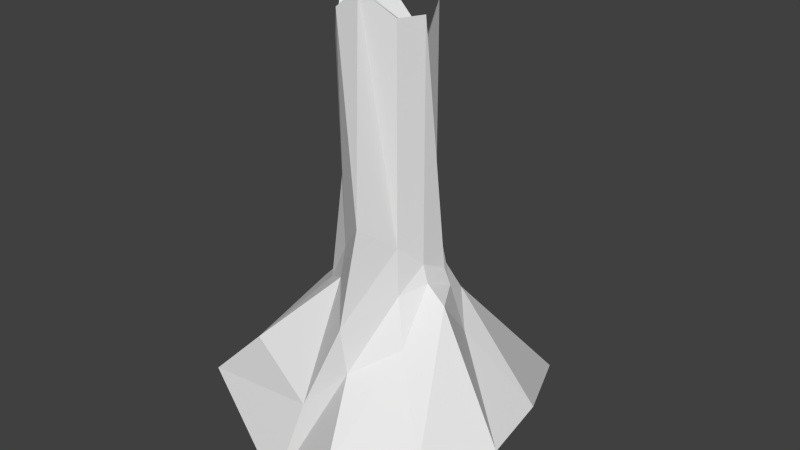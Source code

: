 # Source: 11Tree_2.blend  (saved by Blender 2.75.0; exported with 4.5.12 LTS)
import bpy
from mathutils import Matrix  # noqa: F401  (used for matrix-valued properties, if any)

bpy.ops.wm.read_factory_settings(use_empty=True)
scene = bpy.context.scene
scene.name = 'Scene'

# ---- collections
col_collection_1 = bpy.data.collections.new('Collection 1'); scene.collection.children.link(col_collection_1)

# ---- world
world_world = bpy.data.worlds.new('World'); scene.world = world_world
world_world.color = (0.05088, 0.05088, 0.05088)
world_world.use_sun_shadow = False
world_world.sun_shadow_jitter_overblur = 0.0
world_world.cycles.sampling_method = 'MANUAL'
world_world.cycles.sample_map_resolution = 256

# ---- meshes
me_cylinder = bpy.data.meshes.new('Cylinder')
me_cylinder.from_pydata([(-0.003377, 1.209, 4.621), (-0.003377, 1.062, 6.591), (0.6446, 0.8797, 3.007), (0.6446, 0.8797, 8.046), (1.296, 0.392, 1.928), (0.8661, 0.1952, 7.332), (1.183, -0.2467, 2.245), (1.183, -0.2467, 8.046), (0.9025, -0.8337, 2.801), (0.9025, -0.8337, 8.046), (0.5041, -1.726, 3.486), (0.1646, -1.18, 8.617), (-0.3411, -1.183, 2.57), (-0.4448, -1.183, 8.117), (-0.686, -0.7954, 4.559), (-0.8055, -0.8337, 7.366), (-0.9666, -0.2851, 4.849), (-1.19, -0.2467, 8.046), (-1.094, 0.392, 2.57), (-1.094, 0.392, 8.046), (-0.6514, 0.8797, 2.245), (-0.6514, 0.8797, 8.046), (-0.04852, 1.206, 1.201), (0.7266, 1.002, 1.811), (1.434, 0.4522, 1.494), (1.333, -0.2673, 1.811), (1.017, -0.9286, 1.649), (0.377, -2.209, 1.115), (-0.3838, -1.322, 1.811), (-1.024, -0.9286, 1.439), (-1.34, -0.2673, 1.439), (-1.232, 0.4522, 1.811), (-0.6882, 1.002, 1.552), (-0.2833, 2.37, -0.07618), (1.022, 1.44, 0.8544), (1.721, 0.6689, 0.256), (1.873, -0.3416, 1.441), (1.43, -1.27, 0.5602), (0.5308, -2.169, -0.02354), (-0.5376, -2.555, -1.147), (-2.251, -2.264, -0.09997), (-1.88, -0.3416, 0.8544), (-2.008, 1.311, -0.07618), (-1.028, 1.44, 0.8544), (-0.003377, 3.164, -3.466), (1.977, 4.287, -2.527), (3.329, 1.37, -1.61), (3.623, -0.5819, -1.61), (2.765, -2.376, -1.61), (1.029, -3.443, -1.61), (-1.036, -3.189, -3.466), (-3.754, -2.376, -1.61), (-3.63, -0.5819, -1.61), (-3.336, 1.37, -1.61), (-1.984, 2.861, -1.61)], [], [(0, 1, 3, 2), (2, 3, 5, 4), (4, 5, 7, 6), (6, 7, 9, 8), (8, 9, 11, 10), (10, 11, 13, 12), (12, 13, 15, 14), (14, 15, 17, 16), (16, 17, 19, 18), (19, 17, 5), (20, 21, 1, 0), (18, 19, 21, 20), (16, 18, 31, 30), (31, 32, 43, 42), (14, 16, 30, 29), (12, 14, 29, 28), (10, 12, 28, 27), (8, 10, 27, 26), (6, 8, 26, 25), (0, 2, 23, 22), (4, 6, 25, 24), (20, 0, 22, 32), (2, 4, 24, 23), (18, 20, 32, 31), (37, 38, 49, 48), (28, 29, 40, 39), (25, 26, 37, 36), (32, 22, 33, 43), (22, 23, 34, 33), (29, 30, 41, 40), (26, 27, 38, 37), (23, 24, 35, 34), (30, 31, 42, 41), (27, 28, 39, 38), (24, 25, 36, 35), (44, 46, 50), (34, 35, 46), (41, 42, 53, 52), (38, 39, 50, 49), (35, 36, 47, 46), (42, 43, 54, 53), (39, 40, 51, 50), (36, 37, 48, 47), (43, 33, 44, 54), (33, 34, 45, 44), (40, 41, 52, 51), (9, 7, 5), (5, 3, 1), (5, 21, 19), (5, 17, 15), (5, 13, 11), (11, 9, 5), (5, 1, 21), (5, 15, 13), (52, 54, 44), (54, 52, 53), (52, 50, 51), (47, 48, 49), (49, 46, 47), (46, 44, 45), (44, 50, 52), (50, 46, 49), (45, 34, 46)])
me_cylinder.use_remesh_preserve_volume = False
me_cylinder.use_remesh_preserve_attributes = False
me_cylinder.use_mirror_vertex_groups = False
me_cylinder.update()

# ---- objects
ob_cylinder = bpy.data.objects.new('Cylinder', me_cylinder)

# ---- transforms, parenting, visibility, modifiers, constraints
ob_cylinder.location = (0.0, 0.0, 0.0)
ob_cylinder.lineart.crease_threshold = 0.0

# ---- collection membership
col_collection_1.objects.link(ob_cylinder)

# ---- scene / render settings (as saved in the file)
scene.frame_start = 1; scene.frame_end = 250; scene.frame_set(1)
scene.render.engine = 'BLENDER_EEVEE_NEXT'
scene.render.resolution_percentage = 50
scene.render.dither_intensity = 0.0
scene.cycles.use_denoising = False
scene.cycles.samples = 10
scene.cycles.sampling_pattern = 'TABULATED_SOBOL'
scene.cycles.light_sampling_threshold = 0.0
scene.cycles.use_adaptive_sampling = False
scene.cycles.use_light_tree = False
scene.cycles.blur_glossy = 0.0
scene.cycles.pixel_filter_type = 'GAUSSIAN'
scene.cycles.sample_clamp_indirect = 0.0
scene.view_settings.view_transform = 'Standard'
bpy.context.view_layer.update()

# ---- added for rendering (the .blend has no active camera and no usable light): camera, sun
cam_auto = bpy.data.cameras.new('AutoCamera')
cam_auto.lens = 50.0
cam_auto.sensor_width = 36.0
cam_auto.clip_end = 1000.0
ob_auto_camera = bpy.data.objects.new('AutoCamera', cam_auto)
scene.collection.objects.link(ob_auto_camera)
ob_auto_camera.location = (14.8583, -17.486, 14.5141)
ob_auto_camera.rotation_euler = (1.09748, -7.21219e-08, 0.694738)
scene.camera = ob_auto_camera
light_auto_sun = bpy.data.lights.new('AutoSun', 'SUN')
light_auto_sun.energy = 3.0
light_auto_sun.angle = 0.0523599
ob_auto_sun = bpy.data.objects.new('AutoSun', light_auto_sun)
scene.collection.objects.link(ob_auto_sun)
ob_auto_sun.rotation_euler = (0.872665, 0.174533, 0.523599)
bpy.context.view_layer.update()
